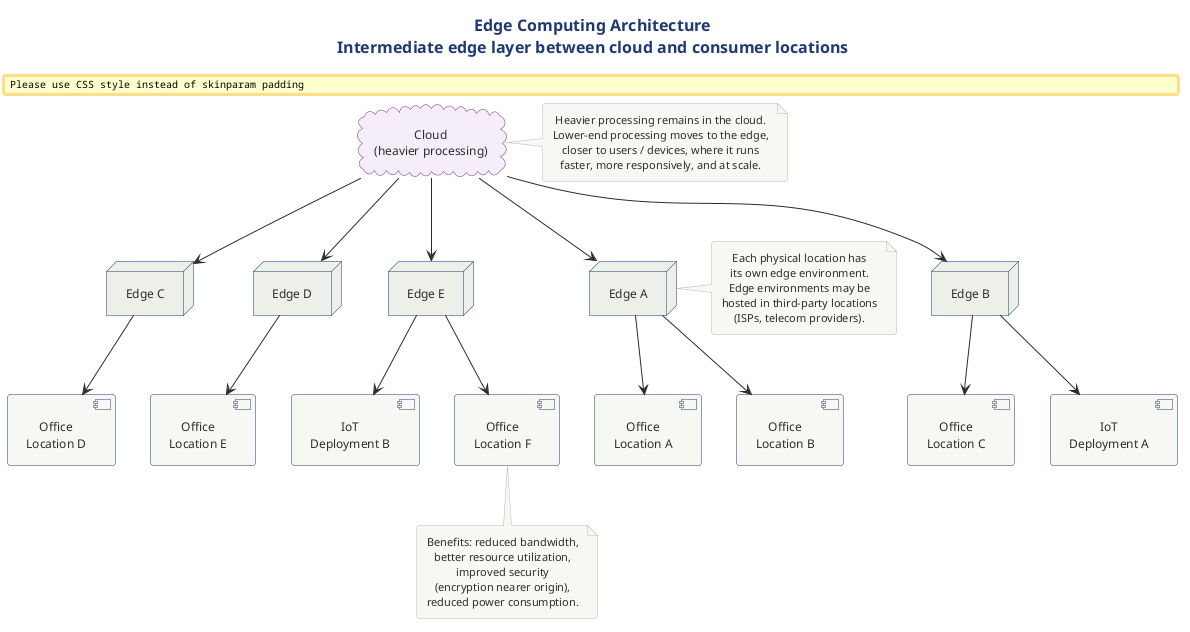

The diagram above was rendered by PlantUML. Its source (embedded in the PNG):
@startuml edge_computing
!include ../../../../../../tooling/styles/plantuml/structural/deployment-diagram-style.iuml

title Edge Computing Architecture\nIntermediate edge layer between cloud and consumer locations

skinparam cloud {
  BackgroundColor #F4ECF7
  BorderColor #6C3483
}

cloud "Cloud\n(heavier processing)" as cld

node "Edge A" as ea
node "Edge B" as eb
node "Edge C" as ec
node "Edge D" as ed
node "Edge E" as ee

component "Office\nLocation A" as la
component "Office\nLocation B" as lb
component "Office\nLocation C" as lc
component "Office\nLocation D" as ld
component "IoT\nDeployment A" as iotA
component "Office\nLocation E" as le
component "IoT\nDeployment B" as iotB
component "Office\nLocation F" as lf

cld -down-> ea
cld -down-> eb
cld -down-> ec
cld -down-> ed
cld -down-> ee

ea -down-> la
ea -down-> lb
eb -down-> iotA
eb -down-> lc
ec -down-> ld
ed -down-> le
ee -down-> iotB
ee -down-> lf

note right of cld
  Heavier processing remains in the cloud.
  Lower-end processing moves to the edge,
  closer to users / devices, where it runs
  faster, more responsively, and at scale.
end note

note left of ea
  Each physical location has
  its own edge environment.
  Edge environments may be
  hosted in third-party locations
  (ISPs, telecom providers).
end note

note bottom of lf
  Benefits: reduced bandwidth,
  better resource utilization,
  improved security
  (encryption nearer origin),
  reduced power consumption.
end note

@enduml